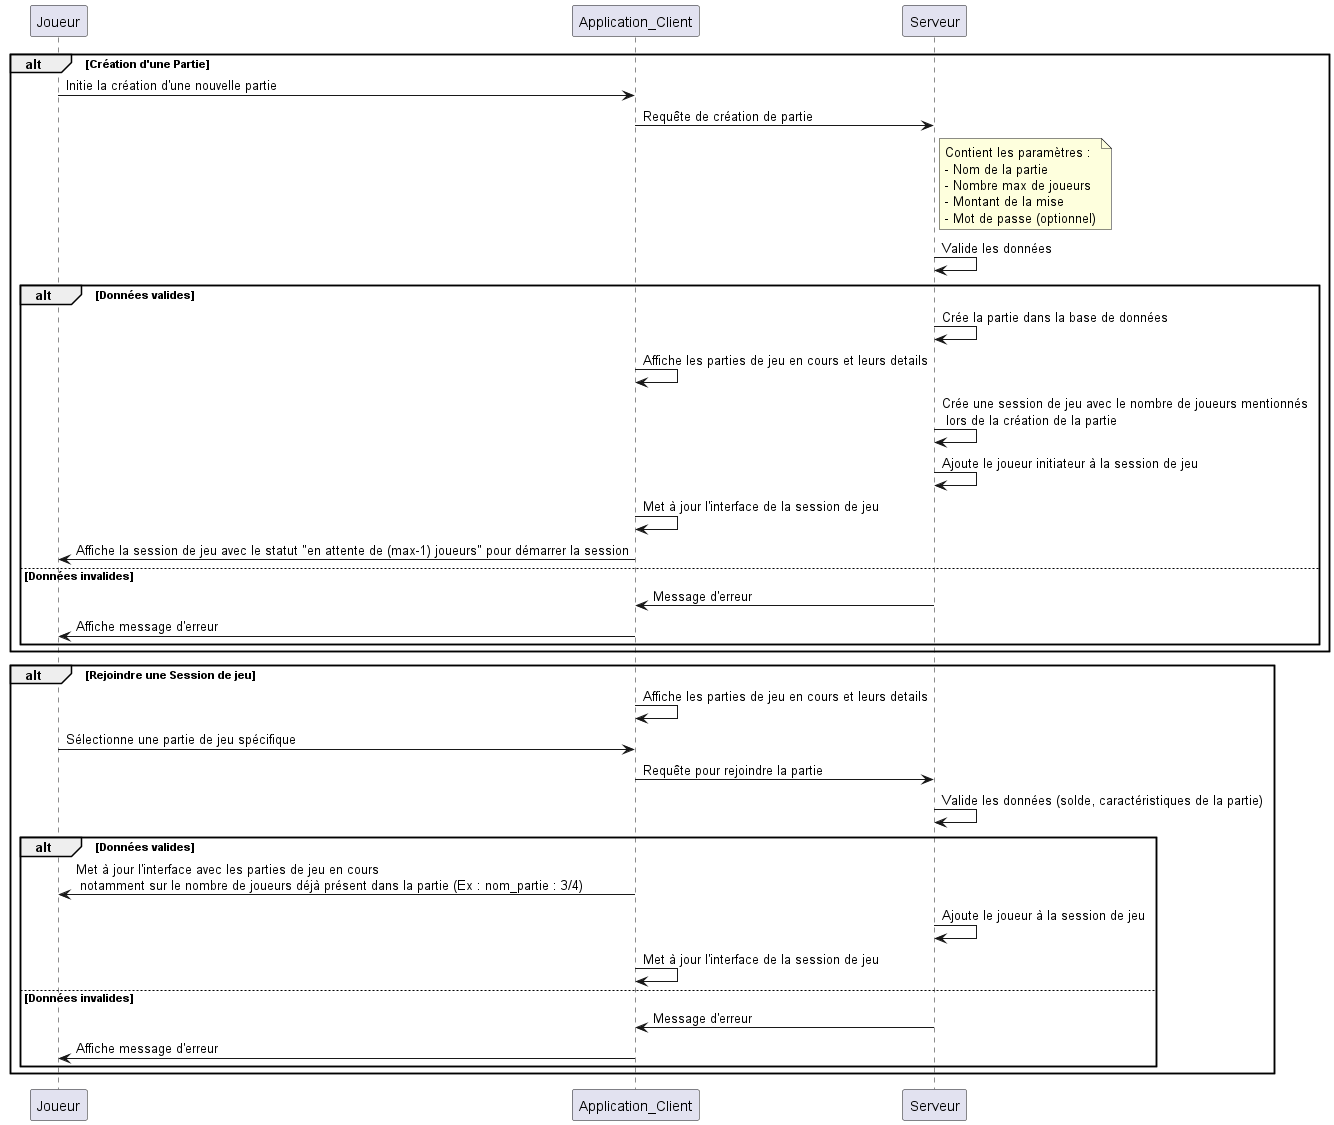

The diagram above was rendered by PlantUML. Its source (embedded in the PNG):
@startuml
participant Joueur
participant Application_Client
participant Serveur

alt Création d'une Partie
    Joueur -> Application_Client: Initie la création d'une nouvelle partie
    Application_Client -> Serveur: Requête de création de partie
        note right of Serveur: Contient les paramètres :\n- Nom de la partie\n- Nombre max de joueurs\n- Montant de la mise\n- Mot de passe (optionnel)
    Serveur -> Serveur: Valide les données
    alt Données valides
        Serveur -> Serveur: Crée la partie dans la base de données
		Application_Client -> Application_Client: Affiche les parties de jeu en cours et leurs details
        Serveur -> Serveur: Crée une session de jeu avec le nombre de joueurs mentionnés\n lors de la création de la partie
        Serveur -> Serveur: Ajoute le joueur initiateur à la session de jeu
		Application_Client -> Application_Client: Met à jour l'interface de la session de jeu
        Application_Client -> Joueur: Affiche la session de jeu avec le statut "en attente de (max-1) joueurs" pour démarrer la session
    else Données invalides
        Serveur -> Application_Client: Message d'erreur
        Application_Client -> Joueur: Affiche message d'erreur
    end
end

alt Rejoindre une Session de jeu
	Application_Client -> Application_Client: Affiche les parties de jeu en cours et leurs details
    Joueur -> Application_Client: Sélectionne une partie de jeu spécifique
    Application_Client -> Serveur: Requête pour rejoindre la partie
    Serveur -> Serveur: Valide les données (solde, caractéristiques de la partie)
    alt Données valides
	    Application_Client -> Joueur: Met à jour l'interface avec les parties de jeu en cours\n notamment sur le nombre de joueurs déjà présent dans la partie (Ex : nom_partie : 3/4)
		Serveur -> Serveur: Ajoute le joueur à la session de jeu
		Application_Client -> Application_Client: Met à jour l'interface de la session de jeu
    else Données invalides
        Serveur -> Application_Client: Message d'erreur
        Application_Client -> Joueur: Affiche message d'erreur
    end
end
@enduml